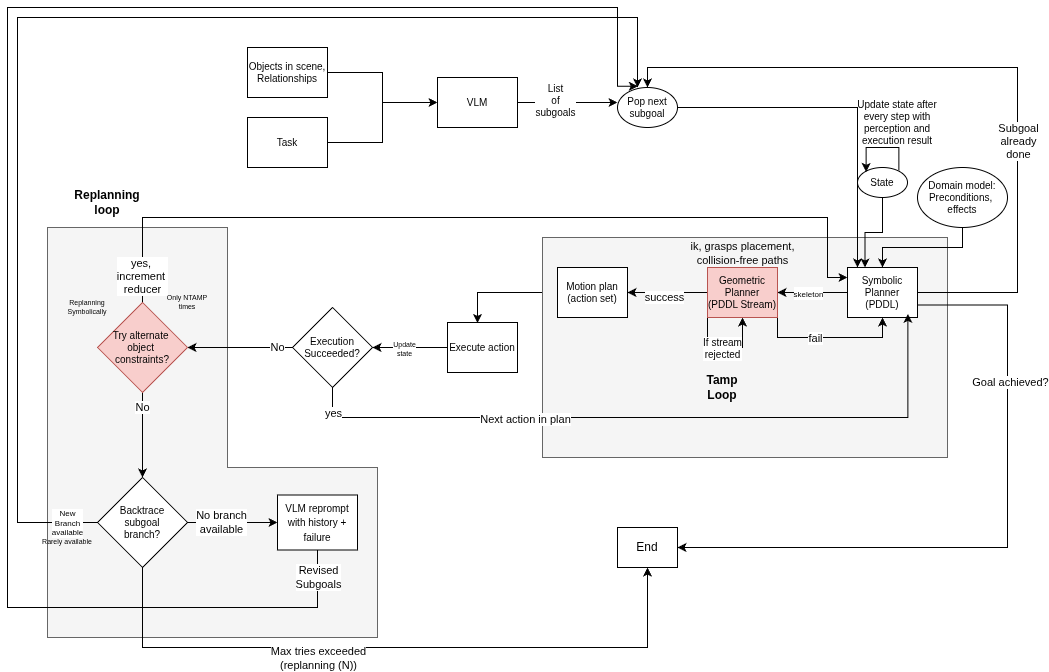

The diagram above was exported from draw.io. Its source (the exported page's mxGraphModel, read from the mxfile embedded in the PNG):
<mxGraphModel dx="1843" dy="909" grid="1" gridSize="10" guides="1" tooltips="1" connect="1" arrows="1" fold="1" page="0" pageScale="1" pageWidth="850" pageHeight="1100" background="none" math="0" shadow="0">
  <root>
    <mxCell id="0" />
    <mxCell id="1" parent="0" />
    <mxCell id="rHmei2Bqxx4E8eATGGKr-79" parent="1" style="shape=corner;whiteSpace=wrap;html=1;direction=north;dx=170;dy=180;fillColor=#f5f5f5;fontColor=#333333;strokeColor=#666666;" value="" vertex="1">
      <mxGeometry height="410" width="330" x="-160" y="380" as="geometry" />
    </mxCell>
    <mxCell id="rHmei2Bqxx4E8eATGGKr-38" edge="1" parent="1" source="rHmei2Bqxx4E8eATGGKr-28" style="edgeStyle=orthogonalEdgeStyle;rounded=0;orthogonalLoop=1;jettySize=auto;html=1;exitX=0;exitY=0.5;exitDx=0;exitDy=0;entryX=0.436;entryY=0.009;entryDx=0;entryDy=0;entryPerimeter=0;" target="rHmei2Bqxx4E8eATGGKr-39">
      <mxGeometry relative="1" as="geometry">
        <Array as="points">
          <mxPoint x="270" y="445" />
          <mxPoint x="270" y="476" />
        </Array>
        <mxPoint x="250" y="500" as="targetPoint" />
      </mxGeometry>
    </mxCell>
    <mxCell id="rHmei2Bqxx4E8eATGGKr-24" parent="1" style="whiteSpace=wrap;html=1;fontSize=10;fillColor=#f5f5f5;fontColor=#333333;strokeColor=#666666;" value="" vertex="1">
      <mxGeometry height="220" width="405" x="335" y="390" as="geometry" />
    </mxCell>
    <mxCell id="rHmei2Bqxx4E8eATGGKr-5" edge="1" parent="1" source="rHmei2Bqxx4E8eATGGKr-1" style="edgeStyle=orthogonalEdgeStyle;rounded=0;orthogonalLoop=1;jettySize=auto;html=1;entryX=0;entryY=0.5;entryDx=0;entryDy=0;fontSize=10;" target="rHmei2Bqxx4E8eATGGKr-3">
      <mxGeometry relative="1" as="geometry" />
    </mxCell>
    <mxCell id="rHmei2Bqxx4E8eATGGKr-1" parent="1" style="whiteSpace=wrap;html=1;fontSize=10;" value="Objects in scene, Relationships" vertex="1">
      <mxGeometry height="50" width="80" x="40" y="200" as="geometry" />
    </mxCell>
    <mxCell id="rHmei2Bqxx4E8eATGGKr-4" edge="1" parent="1" source="rHmei2Bqxx4E8eATGGKr-2" style="edgeStyle=orthogonalEdgeStyle;rounded=0;orthogonalLoop=1;jettySize=auto;html=1;fontSize=10;" target="rHmei2Bqxx4E8eATGGKr-3" value="">
      <mxGeometry relative="1" as="geometry" />
    </mxCell>
    <mxCell id="rHmei2Bqxx4E8eATGGKr-2" parent="1" style="whiteSpace=wrap;html=1;fontSize=10;" value="Task" vertex="1">
      <mxGeometry height="50" width="80" x="40" y="270" as="geometry" />
    </mxCell>
    <mxCell id="rHmei2Bqxx4E8eATGGKr-6" edge="1" parent="1" source="rHmei2Bqxx4E8eATGGKr-3" style="edgeStyle=orthogonalEdgeStyle;rounded=0;orthogonalLoop=1;jettySize=auto;html=1;fontSize=10;">
      <mxGeometry relative="1" as="geometry">
        <mxPoint x="410" y="255" as="targetPoint" />
      </mxGeometry>
    </mxCell>
    <mxCell id="rHmei2Bqxx4E8eATGGKr-7" connectable="0" parent="rHmei2Bqxx4E8eATGGKr-6" style="edgeLabel;html=1;align=center;verticalAlign=middle;resizable=0;points=[];fontSize=10;" value="List&lt;div&gt;of&lt;/div&gt;&lt;div&gt;subgoals&lt;/div&gt;" vertex="1">
      <mxGeometry relative="1" x="-0.24" y="3" as="geometry">
        <mxPoint as="offset" />
      </mxGeometry>
    </mxCell>
    <mxCell id="rHmei2Bqxx4E8eATGGKr-3" parent="1" style="whiteSpace=wrap;html=1;fontSize=10;" value="VLM" vertex="1">
      <mxGeometry height="50" width="80" x="230" y="230" as="geometry" />
    </mxCell>
    <mxCell id="rHmei2Bqxx4E8eATGGKr-12" edge="1" parent="1" source="rHmei2Bqxx4E8eATGGKr-9" style="edgeStyle=orthogonalEdgeStyle;rounded=0;orthogonalLoop=1;jettySize=auto;html=1;entryX=0.25;entryY=0;entryDx=0;entryDy=0;fontSize=10;" target="rHmei2Bqxx4E8eATGGKr-25">
      <mxGeometry relative="1" as="geometry">
        <mxPoint x="540" y="235" as="targetPoint" />
      </mxGeometry>
    </mxCell>
    <mxCell id="rHmei2Bqxx4E8eATGGKr-9" parent="1" style="ellipse;whiteSpace=wrap;html=1;fontSize=10;" value="State" vertex="1">
      <mxGeometry height="30" width="50" x="650" y="320" as="geometry" />
    </mxCell>
    <mxCell id="rHmei2Bqxx4E8eATGGKr-11" edge="1" parent="1" source="rHmei2Bqxx4E8eATGGKr-10" style="edgeStyle=orthogonalEdgeStyle;rounded=0;orthogonalLoop=1;jettySize=auto;html=1;fontSize=10;">
      <mxGeometry relative="1" as="geometry">
        <Array as="points">
          <mxPoint x="650" y="260" />
          <mxPoint x="650" y="420" />
        </Array>
        <mxPoint x="650" y="420" as="targetPoint" />
      </mxGeometry>
    </mxCell>
    <mxCell id="rHmei2Bqxx4E8eATGGKr-10" parent="1" style="ellipse;whiteSpace=wrap;html=1;fontSize=10;" value="Pop next subgoal" vertex="1">
      <mxGeometry height="40" width="60" x="410" y="240" as="geometry" />
    </mxCell>
    <mxCell id="rHmei2Bqxx4E8eATGGKr-23" edge="1" parent="1" source="rHmei2Bqxx4E8eATGGKr-22" style="edgeStyle=orthogonalEdgeStyle;rounded=0;orthogonalLoop=1;jettySize=auto;html=1;entryX=0.5;entryY=0;entryDx=0;entryDy=0;fontSize=10;" target="rHmei2Bqxx4E8eATGGKr-25">
      <mxGeometry relative="1" as="geometry">
        <mxPoint x="620" y="370" as="targetPoint" />
      </mxGeometry>
    </mxCell>
    <mxCell id="rHmei2Bqxx4E8eATGGKr-22" parent="1" style="ellipse;whiteSpace=wrap;html=1;fontSize=10;" value="&lt;div&gt;Domain model:&lt;/div&gt;Preconditions,&amp;nbsp;&lt;div&gt;effects&lt;/div&gt;" vertex="1">
      <mxGeometry height="60" width="90" x="710" y="320" as="geometry" />
    </mxCell>
    <mxCell id="rHmei2Bqxx4E8eATGGKr-27" edge="1" parent="1" source="rHmei2Bqxx4E8eATGGKr-25" style="edgeStyle=orthogonalEdgeStyle;rounded=0;orthogonalLoop=1;jettySize=auto;html=1;exitX=0;exitY=0.5;exitDx=0;exitDy=0;entryX=1;entryY=0.5;entryDx=0;entryDy=0;fontSize=10;" target="rHmei2Bqxx4E8eATGGKr-26">
      <mxGeometry relative="1" as="geometry" />
    </mxCell>
    <mxCell id="rHmei2Bqxx4E8eATGGKr-51" connectable="0" parent="rHmei2Bqxx4E8eATGGKr-27" style="edgeLabel;html=1;align=center;verticalAlign=middle;resizable=0;points=[];" value="&lt;font style=&quot;font-size: 8px;&quot;&gt;skeleton&lt;/font&gt;" vertex="1">
      <mxGeometry relative="1" x="0.1571" y="1" as="geometry">
        <mxPoint y="-1" as="offset" />
      </mxGeometry>
    </mxCell>
    <mxCell id="rHmei2Bqxx4E8eATGGKr-43" edge="1" parent="1" source="rHmei2Bqxx4E8eATGGKr-25" style="edgeStyle=orthogonalEdgeStyle;rounded=0;orthogonalLoop=1;jettySize=auto;html=1;entryX=0.5;entryY=0;entryDx=0;entryDy=0;" target="rHmei2Bqxx4E8eATGGKr-10">
      <mxGeometry relative="1" as="geometry">
        <Array as="points">
          <mxPoint x="810" y="445" />
          <mxPoint x="810" y="220" />
          <mxPoint x="440" y="220" />
        </Array>
      </mxGeometry>
    </mxCell>
    <mxCell id="rHmei2Bqxx4E8eATGGKr-44" connectable="0" parent="rHmei2Bqxx4E8eATGGKr-43" style="edgeLabel;html=1;align=center;verticalAlign=middle;resizable=0;points=[];" value="Subgoal&lt;div&gt;already&lt;/div&gt;&lt;div&gt;done&lt;/div&gt;" vertex="1">
      <mxGeometry relative="1" x="-0.2974" as="geometry">
        <mxPoint as="offset" />
      </mxGeometry>
    </mxCell>
    <mxCell id="rHmei2Bqxx4E8eATGGKr-46" edge="1" parent="1" source="rHmei2Bqxx4E8eATGGKr-25" style="edgeStyle=orthogonalEdgeStyle;rounded=0;orthogonalLoop=1;jettySize=auto;html=1;exitX=1;exitY=0.75;exitDx=0;exitDy=0;entryX=1;entryY=0.5;entryDx=0;entryDy=0;" target="rHmei2Bqxx4E8eATGGKr-45">
      <mxGeometry relative="1" as="geometry">
        <Array as="points">
          <mxPoint x="800" y="458" />
          <mxPoint x="800" y="700" />
        </Array>
      </mxGeometry>
    </mxCell>
    <mxCell id="rHmei2Bqxx4E8eATGGKr-47" connectable="0" parent="rHmei2Bqxx4E8eATGGKr-46" style="edgeLabel;html=1;align=center;verticalAlign=middle;resizable=0;points=[];" value="Goal achieved?" vertex="1">
      <mxGeometry relative="1" x="-0.4953" y="2" as="geometry">
        <mxPoint as="offset" />
      </mxGeometry>
    </mxCell>
    <mxCell id="rHmei2Bqxx4E8eATGGKr-25" parent="1" style="whiteSpace=wrap;html=1;fontSize=10;" value="Symbolic Planner&lt;div&gt;(PDDL)&lt;/div&gt;" vertex="1">
      <mxGeometry height="50" width="70" x="640" y="420" as="geometry" />
    </mxCell>
    <mxCell id="rHmei2Bqxx4E8eATGGKr-29" edge="1" parent="1" source="rHmei2Bqxx4E8eATGGKr-26" style="edgeStyle=orthogonalEdgeStyle;rounded=0;orthogonalLoop=1;jettySize=auto;html=1;" target="rHmei2Bqxx4E8eATGGKr-28" value="">
      <mxGeometry relative="1" as="geometry" />
    </mxCell>
    <mxCell id="rHmei2Bqxx4E8eATGGKr-30" connectable="0" parent="rHmei2Bqxx4E8eATGGKr-29" style="edgeLabel;html=1;align=center;verticalAlign=middle;resizable=0;points=[];" value="success" vertex="1">
      <mxGeometry relative="1" x="0.075" y="4" as="geometry">
        <mxPoint as="offset" />
      </mxGeometry>
    </mxCell>
    <mxCell id="rHmei2Bqxx4E8eATGGKr-33" edge="1" parent="1" source="rHmei2Bqxx4E8eATGGKr-26" style="edgeStyle=orthogonalEdgeStyle;rounded=0;orthogonalLoop=1;jettySize=auto;html=1;entryX=0.5;entryY=1;entryDx=0;entryDy=0;" target="rHmei2Bqxx4E8eATGGKr-25">
      <mxGeometry relative="1" as="geometry">
        <Array as="points">
          <mxPoint x="570" y="490" />
          <mxPoint x="675" y="490" />
        </Array>
      </mxGeometry>
    </mxCell>
    <mxCell id="rHmei2Bqxx4E8eATGGKr-34" connectable="0" parent="rHmei2Bqxx4E8eATGGKr-33" style="edgeLabel;html=1;align=center;verticalAlign=middle;resizable=0;points=[];" value="fail" vertex="1">
      <mxGeometry relative="1" x="-0.1955" as="geometry">
        <mxPoint as="offset" />
      </mxGeometry>
    </mxCell>
    <mxCell id="rHmei2Bqxx4E8eATGGKr-49" edge="1" parent="1" source="rHmei2Bqxx4E8eATGGKr-26" style="edgeStyle=orthogonalEdgeStyle;rounded=0;orthogonalLoop=1;jettySize=auto;html=1;exitX=0;exitY=1;exitDx=0;exitDy=0;entryX=0.5;entryY=1;entryDx=0;entryDy=0;entryPerimeter=0;" target="rHmei2Bqxx4E8eATGGKr-26">
      <mxGeometry relative="1" as="geometry">
        <Array as="points">
          <mxPoint x="500" y="500" />
          <mxPoint x="535" y="500" />
        </Array>
      </mxGeometry>
    </mxCell>
    <mxCell id="rHmei2Bqxx4E8eATGGKr-50" connectable="0" parent="rHmei2Bqxx4E8eATGGKr-49" style="edgeLabel;html=1;align=center;verticalAlign=middle;resizable=0;points=[];fontSize=10;" value="&lt;font&gt;If stream&lt;/font&gt;&lt;div&gt;&lt;font&gt;rejected&lt;/font&gt;&lt;/div&gt;" vertex="1">
      <mxGeometry relative="1" x="-0.0632" as="geometry">
        <mxPoint as="offset" />
      </mxGeometry>
    </mxCell>
    <mxCell id="rHmei2Bqxx4E8eATGGKr-26" parent="1" style="whiteSpace=wrap;html=1;fontSize=10;fillColor=#f8cecc;strokeColor=#b85450;" value="&lt;font&gt;Geometric Planner&lt;/font&gt;&lt;div&gt;&lt;font&gt;(PDDL Stream)&lt;/font&gt;&lt;/div&gt;" vertex="1">
      <mxGeometry height="50" width="70" x="500" y="420" as="geometry" />
    </mxCell>
    <mxCell id="rHmei2Bqxx4E8eATGGKr-35" edge="1" parent="1" source="rHmei2Bqxx4E8eATGGKr-52" style="edgeStyle=orthogonalEdgeStyle;rounded=0;orthogonalLoop=1;jettySize=auto;html=1;entryX=0.862;entryY=0.929;entryDx=0;entryDy=0;entryPerimeter=0;exitX=0.5;exitY=1;exitDx=0;exitDy=0;" target="rHmei2Bqxx4E8eATGGKr-25">
      <mxGeometry relative="1" as="geometry">
        <Array as="points">
          <mxPoint x="125" y="570" />
          <mxPoint x="700" y="570" />
        </Array>
      </mxGeometry>
    </mxCell>
    <mxCell id="rHmei2Bqxx4E8eATGGKr-36" connectable="0" parent="rHmei2Bqxx4E8eATGGKr-35" style="edgeLabel;html=1;align=center;verticalAlign=middle;resizable=0;points=[];" value="Next action in plan" vertex="1">
      <mxGeometry relative="1" x="-0.4442" y="-1" as="geometry">
        <mxPoint x="26" as="offset" />
      </mxGeometry>
    </mxCell>
    <mxCell id="rHmei2Bqxx4E8eATGGKr-54" connectable="0" parent="rHmei2Bqxx4E8eATGGKr-35" style="edgeLabel;html=1;align=center;verticalAlign=middle;resizable=0;points=[];" value="yes" vertex="1">
      <mxGeometry relative="1" x="-0.9269" as="geometry">
        <mxPoint as="offset" />
      </mxGeometry>
    </mxCell>
    <mxCell id="rHmei2Bqxx4E8eATGGKr-28" parent="1" style="whiteSpace=wrap;html=1;fontSize=10;" value="Motion plan (action set)" vertex="1">
      <mxGeometry height="50" width="70" x="350" y="420" as="geometry" />
    </mxCell>
    <mxCell id="rHmei2Bqxx4E8eATGGKr-37" parent="1" style="text;html=1;whiteSpace=wrap;strokeColor=none;fillColor=none;align=center;verticalAlign=middle;rounded=0;fontStyle=1" value="Tamp Loop" vertex="1">
      <mxGeometry height="30" width="60" x="485" y="525" as="geometry" />
    </mxCell>
    <mxCell id="rHmei2Bqxx4E8eATGGKr-53" edge="1" parent="1" source="rHmei2Bqxx4E8eATGGKr-39" style="edgeStyle=orthogonalEdgeStyle;rounded=0;orthogonalLoop=1;jettySize=auto;html=1;" target="rHmei2Bqxx4E8eATGGKr-52" value="">
      <mxGeometry relative="1" as="geometry" />
    </mxCell>
    <mxCell id="rHmei2Bqxx4E8eATGGKr-55" connectable="0" parent="rHmei2Bqxx4E8eATGGKr-53" style="edgeLabel;html=1;align=center;verticalAlign=middle;resizable=0;points=[];fontSize=7;" value="Update&lt;div&gt;state&lt;/div&gt;" vertex="1">
      <mxGeometry relative="1" x="0.1418" y="1" as="geometry">
        <mxPoint as="offset" />
      </mxGeometry>
    </mxCell>
    <mxCell id="rHmei2Bqxx4E8eATGGKr-39" parent="1" style="whiteSpace=wrap;html=1;fontSize=10;" value="Execute action" vertex="1">
      <mxGeometry height="50" width="70" x="240" y="475" as="geometry" />
    </mxCell>
    <mxCell id="rHmei2Bqxx4E8eATGGKr-40" edge="1" parent="1" style="edgeStyle=orthogonalEdgeStyle;rounded=0;orthogonalLoop=1;jettySize=auto;html=1;entryX=0;entryY=0;entryDx=0;entryDy=0;">
      <mxGeometry relative="1" as="geometry">
        <Array as="points">
          <mxPoint x="691.34" y="300" />
          <mxPoint x="658.34" y="300" />
        </Array>
        <mxPoint x="691.34" y="322.9999999999999" as="sourcePoint" />
        <mxPoint x="658.6623304703247" y="324.39339828219477" as="targetPoint" />
      </mxGeometry>
    </mxCell>
    <mxCell id="rHmei2Bqxx4E8eATGGKr-42" parent="1" style="text;html=1;whiteSpace=wrap;strokeColor=none;fillColor=none;align=center;verticalAlign=middle;rounded=0;fontSize=10;" value="&lt;font&gt;Update state after every step with perception and execution result&lt;/font&gt;" vertex="1">
      <mxGeometry height="30" width="100" x="640" y="260" as="geometry" />
    </mxCell>
    <mxCell id="rHmei2Bqxx4E8eATGGKr-45" parent="1" style="rounded=0;whiteSpace=wrap;html=1;" value="End" vertex="1">
      <mxGeometry height="40" width="60" x="410" y="680" as="geometry" />
    </mxCell>
    <mxCell id="rHmei2Bqxx4E8eATGGKr-48" parent="1" style="text;html=1;whiteSpace=wrap;strokeColor=none;fillColor=none;align=center;verticalAlign=middle;rounded=0;fontSize=11;" value="&lt;font&gt;ik, grasps placement, collision-free paths&lt;/font&gt;" vertex="1">
      <mxGeometry height="30" width="115" x="477.5" y="391.25" as="geometry" />
    </mxCell>
    <mxCell id="rHmei2Bqxx4E8eATGGKr-56" edge="1" parent="1" source="rHmei2Bqxx4E8eATGGKr-52" style="edgeStyle=orthogonalEdgeStyle;rounded=0;orthogonalLoop=1;jettySize=auto;html=1;entryX=1;entryY=0.5;entryDx=0;entryDy=0;" target="rHmei2Bqxx4E8eATGGKr-58">
      <mxGeometry relative="1" as="geometry">
        <mxPoint x="-150" y="500" as="targetPoint" />
      </mxGeometry>
    </mxCell>
    <mxCell id="rHmei2Bqxx4E8eATGGKr-57" connectable="0" parent="rHmei2Bqxx4E8eATGGKr-56" style="edgeLabel;html=1;align=center;verticalAlign=middle;resizable=0;points=[];" value="No" vertex="1">
      <mxGeometry relative="1" x="-0.7081" y="-1" as="geometry">
        <mxPoint as="offset" />
      </mxGeometry>
    </mxCell>
    <mxCell id="rHmei2Bqxx4E8eATGGKr-52" parent="1" style="rhombus;whiteSpace=wrap;html=1;fontSize=10;" value="Execution Succeeded?" vertex="1">
      <mxGeometry height="80" width="80" x="85" y="460" as="geometry" />
    </mxCell>
    <mxCell id="rHmei2Bqxx4E8eATGGKr-59" edge="1" parent="1" source="rHmei2Bqxx4E8eATGGKr-58" style="edgeStyle=orthogonalEdgeStyle;rounded=0;orthogonalLoop=1;jettySize=auto;html=1;">
      <mxGeometry relative="1" as="geometry">
        <Array as="points">
          <mxPoint x="-65" y="370" />
          <mxPoint x="620" y="370" />
          <mxPoint x="620" y="430" />
        </Array>
        <mxPoint x="640" y="430" as="targetPoint" />
      </mxGeometry>
    </mxCell>
    <mxCell id="rHmei2Bqxx4E8eATGGKr-60" connectable="0" parent="rHmei2Bqxx4E8eATGGKr-59" style="edgeLabel;html=1;align=center;verticalAlign=middle;resizable=0;points=[];" value="yes,&amp;nbsp;&lt;div&gt;increment&amp;nbsp;&lt;div&gt;reducer&lt;/div&gt;&lt;/div&gt;" vertex="1">
      <mxGeometry relative="1" x="-0.9371" y="1" as="geometry">
        <mxPoint as="offset" />
      </mxGeometry>
    </mxCell>
    <mxCell id="rHmei2Bqxx4E8eATGGKr-61" edge="1" parent="1" source="rHmei2Bqxx4E8eATGGKr-58" style="edgeStyle=orthogonalEdgeStyle;rounded=0;orthogonalLoop=1;jettySize=auto;html=1;exitX=0.5;exitY=1;exitDx=0;exitDy=0;entryX=0.5;entryY=0;entryDx=0;entryDy=0;" target="rHmei2Bqxx4E8eATGGKr-63">
      <mxGeometry relative="1" as="geometry">
        <mxPoint x="-65.22222222222217" y="620.0000000000002" as="targetPoint" />
      </mxGeometry>
    </mxCell>
    <mxCell id="rHmei2Bqxx4E8eATGGKr-62" connectable="0" parent="rHmei2Bqxx4E8eATGGKr-61" style="edgeLabel;html=1;align=center;verticalAlign=middle;resizable=0;points=[];" value="No" vertex="1">
      <mxGeometry relative="1" x="-0.6484" y="-1" as="geometry">
        <mxPoint as="offset" />
      </mxGeometry>
    </mxCell>
    <mxCell id="rHmei2Bqxx4E8eATGGKr-58" parent="1" style="rhombus;whiteSpace=wrap;html=1;fontSize=10;fillColor=#f8cecc;strokeColor=#b85450;" value="Try alternate&amp;nbsp;&lt;div&gt;object&amp;nbsp;&lt;div&gt;constraints?&lt;/div&gt;&lt;/div&gt;" vertex="1">
      <mxGeometry height="90" width="90" x="-110" y="455" as="geometry" />
    </mxCell>
    <mxCell id="rHmei2Bqxx4E8eATGGKr-66" edge="1" parent="1" source="rHmei2Bqxx4E8eATGGKr-63" style="edgeStyle=orthogonalEdgeStyle;rounded=0;orthogonalLoop=1;jettySize=auto;html=1;entryX=0;entryY=0.5;entryDx=0;entryDy=0;" target="rHmei2Bqxx4E8eATGGKr-68">
      <mxGeometry relative="1" as="geometry">
        <mxPoint x="100" y="675" as="targetPoint" />
      </mxGeometry>
    </mxCell>
    <mxCell id="rHmei2Bqxx4E8eATGGKr-67" connectable="0" parent="rHmei2Bqxx4E8eATGGKr-66" style="edgeLabel;html=1;align=center;verticalAlign=middle;resizable=0;points=[];" value="No branch&lt;div&gt;available&lt;/div&gt;" vertex="1">
      <mxGeometry relative="1" x="-0.2537" y="1" as="geometry">
        <mxPoint as="offset" />
      </mxGeometry>
    </mxCell>
    <mxCell id="rHmei2Bqxx4E8eATGGKr-70" edge="1" parent="1" source="rHmei2Bqxx4E8eATGGKr-63" style="edgeStyle=orthogonalEdgeStyle;rounded=0;orthogonalLoop=1;jettySize=auto;html=1;entryX=0.5;entryY=1;entryDx=0;entryDy=0;" target="rHmei2Bqxx4E8eATGGKr-45">
      <mxGeometry relative="1" as="geometry">
        <Array as="points">
          <mxPoint x="-65" y="800" />
          <mxPoint x="440" y="800" />
        </Array>
      </mxGeometry>
    </mxCell>
    <mxCell id="rHmei2Bqxx4E8eATGGKr-71" connectable="0" parent="rHmei2Bqxx4E8eATGGKr-70" style="edgeLabel;html=1;align=center;verticalAlign=middle;resizable=0;points=[];" value="Max tries exceeded&lt;div&gt;(replanning (N))&lt;/div&gt;" vertex="1">
      <mxGeometry relative="1" x="-0.2354" as="geometry">
        <mxPoint x="1" y="10" as="offset" />
      </mxGeometry>
    </mxCell>
    <mxCell id="rHmei2Bqxx4E8eATGGKr-63" parent="1" style="rhombus;whiteSpace=wrap;html=1;fontSize=10;" value="Backtrace&lt;div&gt;subgoal&lt;/div&gt;&lt;div&gt;branch?&lt;/div&gt;" vertex="1">
      <mxGeometry height="90" width="90" x="-110" y="630" as="geometry" />
    </mxCell>
    <mxCell id="rHmei2Bqxx4E8eATGGKr-64" edge="1" parent="1" source="rHmei2Bqxx4E8eATGGKr-63" style="edgeStyle=orthogonalEdgeStyle;rounded=0;orthogonalLoop=1;jettySize=auto;html=1;entryX=0.333;entryY=0;entryDx=0;entryDy=0;entryPerimeter=0;" target="rHmei2Bqxx4E8eATGGKr-10">
      <mxGeometry relative="1" as="geometry">
        <Array as="points">
          <mxPoint x="-190" y="675" />
          <mxPoint x="-190" y="170" />
          <mxPoint x="430" y="170" />
        </Array>
      </mxGeometry>
    </mxCell>
    <mxCell id="rHmei2Bqxx4E8eATGGKr-65" connectable="0" parent="rHmei2Bqxx4E8eATGGKr-64" style="edgeLabel;html=1;align=center;verticalAlign=middle;resizable=0;points=[];fontSize=8;" value="New&lt;div&gt;Branch&lt;/div&gt;&lt;div&gt;available&lt;/div&gt;" vertex="1">
      <mxGeometry relative="1" x="-0.9412" y="-2" as="geometry">
        <mxPoint x="7" y="2" as="offset" />
      </mxGeometry>
    </mxCell>
    <mxCell id="rHmei2Bqxx4E8eATGGKr-68" parent="1" style="rounded=0;whiteSpace=wrap;html=1;" value="&lt;font style=&quot;font-size: 10px;&quot;&gt;VLM reprompt&lt;/font&gt;&lt;div&gt;&lt;font style=&quot;font-size: 10px;&quot;&gt;with history + failure&lt;/font&gt;&lt;/div&gt;" vertex="1">
      <mxGeometry height="55" width="80" x="70" y="647.5" as="geometry" />
    </mxCell>
    <mxCell id="rHmei2Bqxx4E8eATGGKr-69" edge="1" parent="1" source="rHmei2Bqxx4E8eATGGKr-68" style="edgeStyle=orthogonalEdgeStyle;rounded=0;orthogonalLoop=1;jettySize=auto;html=1;entryX=0.339;entryY=-0.031;entryDx=0;entryDy=0;entryPerimeter=0;exitX=0.5;exitY=1;exitDx=0;exitDy=0;" target="rHmei2Bqxx4E8eATGGKr-10">
      <mxGeometry relative="1" as="geometry">
        <Array as="points">
          <mxPoint x="110" y="760" />
          <mxPoint x="-200" y="760" />
          <mxPoint x="-200" y="160" />
          <mxPoint x="410" y="160" />
          <mxPoint x="410" y="239" />
        </Array>
      </mxGeometry>
    </mxCell>
    <mxCell id="rHmei2Bqxx4E8eATGGKr-76" connectable="0" parent="rHmei2Bqxx4E8eATGGKr-69" style="edgeLabel;html=1;align=center;verticalAlign=middle;resizable=0;points=[];" value="Revised&lt;div&gt;Subgoals&lt;/div&gt;" vertex="1">
      <mxGeometry relative="1" x="-0.9683" as="geometry">
        <mxPoint as="offset" />
      </mxGeometry>
    </mxCell>
    <mxCell id="rHmei2Bqxx4E8eATGGKr-75" parent="1" style="text;html=1;whiteSpace=wrap;strokeColor=none;fillColor=none;align=center;verticalAlign=middle;rounded=0;fontStyle=1" value="Replanning&lt;div&gt;loop&lt;/div&gt;" vertex="1">
      <mxGeometry height="30" width="60" x="-130" y="340" as="geometry" />
    </mxCell>
    <mxCell id="rHmei2Bqxx4E8eATGGKr-81" parent="1" style="text;html=1;whiteSpace=wrap;strokeColor=none;fillColor=none;align=center;verticalAlign=middle;rounded=0;fontSize=7;" value="Only NTAMP times" vertex="1">
      <mxGeometry height="30" width="60" x="-50" y="440" as="geometry" />
    </mxCell>
    <mxCell id="rHmei2Bqxx4E8eATGGKr-82" parent="1" style="text;html=1;whiteSpace=wrap;strokeColor=none;fillColor=none;align=center;verticalAlign=middle;rounded=0;fontSize=7;" value="Rarely available" vertex="1">
      <mxGeometry height="30" width="60" x="-170" y="680" as="geometry" />
    </mxCell>
    <mxCell id="rHmei2Bqxx4E8eATGGKr-85" parent="1" style="text;html=1;whiteSpace=wrap;strokeColor=none;fillColor=none;align=center;verticalAlign=middle;rounded=0;fontSize=7;" value="Replanning&lt;div&gt;Symbolically&lt;/div&gt;" vertex="1">
      <mxGeometry height="30" width="60" x="-150" y="445" as="geometry" />
    </mxCell>
  </root>
</mxGraphModel>